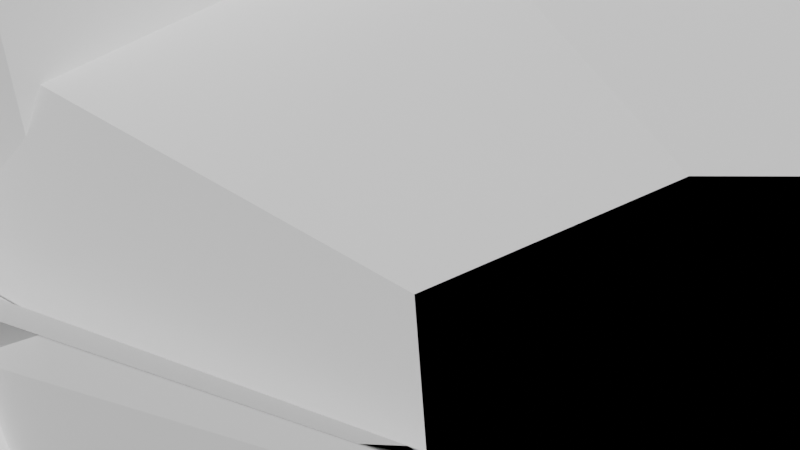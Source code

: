# Source: Mensch.blend  (saved by Blender 2.93.21; exported with 4.5.12 LTS)
import bpy
from mathutils import Matrix  # noqa: F401  (used for matrix-valued properties, if any)

bpy.ops.wm.read_factory_settings(use_empty=True)
scene = bpy.context.scene
scene.name = 'Scene'

# ---- collections
col_collection = bpy.data.collections.new('Collection'); scene.collection.children.link(col_collection)

# ---- world
world_world = bpy.data.worlds.new('World'); scene.world = world_world
world_world.use_nodes = True; world_world.node_tree.nodes.clear()
_N = world_world.node_tree.nodes; _L = world_world.node_tree.links
n0 = _N.new('ShaderNodeOutputWorld'); n0.name = 'World Output'; n0.location = (300, 300)
n1 = _N.new('ShaderNodeBackground'); n1.name = 'Background'; n1.location = (10, 300)
n1.inputs[0].default_value = (0.05088, 0.05088, 0.05088, 1.0)
_L.new(n1.outputs[0], n0.inputs[0])
n0.is_active_output = True
world_world.color = (0.05088, 0.05088, 0.05088)
world_world.use_sun_shadow = False
world_world.sun_shadow_jitter_overblur = 0.0

# ---- meshes
me_plane_001 = bpy.data.meshes.new('Plane.001')
me_plane_001.from_pydata([(0.01472, -3.708e-10, 0.153), (0.0253, 1.854e-10, 0.1488), (0.03818, 1.298e-09, 0.1406), (0.04738, 2.225e-09, 0.1337), (0.06578, 4.017e-09, 0.1203), (0.0759, 5.253e-09, 0.1111), (0.00874, -1.854e-10, 0.07649), (0.01564, 1.545e-09, 0.06361), (0.0207, 3.585e-09, 0.04843), (0.02346, 5.315e-09, 0.03555), (0.02369, 5.603e-09, 0.03341), (0.0253, 7.972e-09, 0.01578), (0.02622, 9.332e-09, 0.005656), (0.02668, 1.001e-08, 0.0005961), (0.02668, -0.02501, 0.0005961), (0.0, 0.0, 0.1002), (0.0, 0.0, 0.1912), (0.0, 0.0, 0.1502), (0.0, 0.0, 0.1417), (0.0, 0.0, 0.07511), (0.0, 0.0, 0.1753), (-0.01472, -3.708e-10, 0.153), (-0.0253, 1.854e-10, 0.1488), (-0.03818, 1.298e-09, 0.1406), (-0.04738, 2.225e-09, 0.1337), (-0.06578, 4.017e-09, 0.1203), (-0.0759, 5.253e-09, 0.1111), (-0.00874, -1.854e-10, 0.07649), (-0.01564, 1.545e-09, 0.06361), (-0.0207, 3.585e-09, 0.04843), (-0.02346, 5.315e-09, 0.03555), (-0.02392, 6.242e-09, 0.02865), (-0.0253, 7.972e-09, 0.01578), (-0.02622, 9.332e-09, 0.005656), (-0.02668, 1.001e-08, 0.0005961), (-0.02668, -0.01564, 0.0005961), (0.0, 0.0, 0.08763), (0.0, 0.0, 0.2104)], [(18, 17), (36, 15), (20, 16), (15, 18), (17, 20), (17, 0), (0, 1), (1, 2), (2, 3), (3, 4), (4, 5), (19, 6), (6, 7), (7, 8), (8, 9), (9, 10), (10, 11), (11, 12), (12, 13), (13, 14), (17, 21), (21, 22), (22, 23), (23, 24), (24, 25), (25, 26), (19, 27), (27, 28), (28, 29), (29, 30), (30, 31), (31, 32), (32, 33), (33, 34), (34, 35), (19, 36), (16, 37)], [])
_uv = me_plane_001.uv_layers.new(name='UVMap')
_uv.uv.foreach_set('vector', [])
me_plane_001.use_remesh_fix_poles = True
me_plane_001.use_remesh_preserve_attributes = False
me_plane_001.update()

# ---- objects
ob_mensch = bpy.data.objects.new('Mensch', me_plane_001)

# ---- transforms, parenting, visibility, modifiers, constraints
ob_mensch.location = (0.0, 0.0, 0.0)
_m = ob_mensch.modifiers.new('Skin', 'SKIN')
_m.use_x_symmetry = False
_m.use_z_symmetry = True
_m = ob_mensch.modifiers.new('Mirror', 'MIRROR')
_m = ob_mensch.modifiers.new('Subdivision', 'SUBSURF')

# ---- collection membership
col_collection.objects.link(ob_mensch)

# ---- scene / render settings (as saved in the file)
scene.frame_start = 1; scene.frame_end = 250; scene.frame_set(1)
scene.render.engine = 'BLENDER_EEVEE_NEXT'
scene.cycles.use_denoising = False
scene.cycles.samples = 128
scene.cycles.sampling_pattern = 'TABULATED_SOBOL'
scene.cycles.use_adaptive_sampling = False
scene.cycles.use_light_tree = False
scene.view_settings.view_transform = 'Filmic'
bpy.context.view_layer.update()

# ---- added for rendering (the .blend has no active camera and no usable light): camera, sun
cam_auto = bpy.data.cameras.new('AutoCamera')
cam_auto.lens = 50.0
cam_auto.sensor_width = 36.0
cam_auto.clip_end = 1000.0
ob_auto_camera = bpy.data.objects.new('AutoCamera', cam_auto)
scene.collection.objects.link(ob_auto_camera)
ob_auto_camera.location = (0.257579, -0.309095, 0.306953)
ob_auto_camera.rotation_euler = (1.09748, -7.21219e-08, 0.694738)
scene.camera = ob_auto_camera
light_auto_sun = bpy.data.lights.new('AutoSun', 'SUN')
light_auto_sun.energy = 3.0
light_auto_sun.angle = 0.0523599
ob_auto_sun = bpy.data.objects.new('AutoSun', light_auto_sun)
scene.collection.objects.link(ob_auto_sun)
ob_auto_sun.rotation_euler = (0.872665, 0.174533, 0.523599)
bpy.context.view_layer.update()
